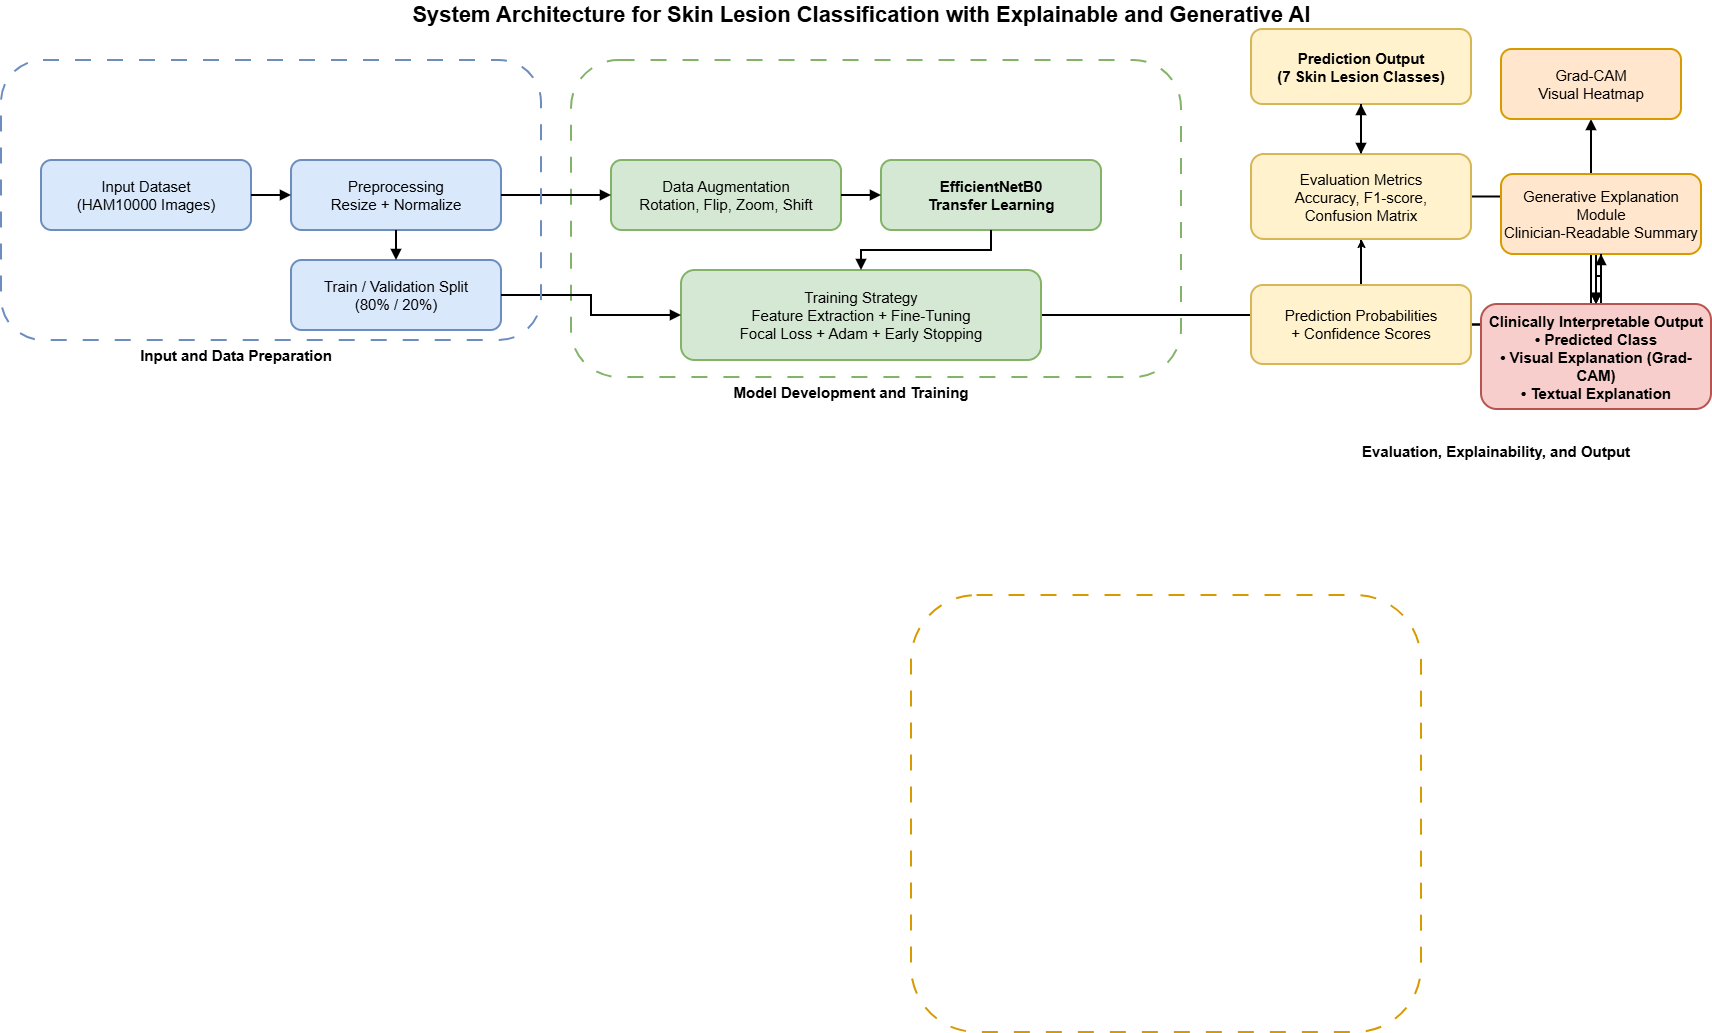

The diagram above was exported from draw.io. Its source (the exported page's mxGraphModel, read from the mxfile embedded in the PNG):
<mxGraphModel dx="1149" dy="627" grid="1" gridSize="10" guides="1" tooltips="1" connect="1" arrows="1" fold="1" page="1" pageScale="1" pageWidth="850" pageHeight="1100" background="light-dark(#FFFFFF,#1A1A1A)" math="0" shadow="0">
  <root>
    <mxCell id="0" />
    <mxCell id="1" parent="0" />
    <mxCell id="8mZAelSbti5lFUDctaKx-60" edge="1" parent="1" style="edgeStyle=orthogonalEdgeStyle;rounded=0;orthogonalLoop=1;jettySize=auto;html=1;endArrow=block;endFill=1;strokeWidth=2;" target="8mZAelSbti5lFUDctaKx-47">
      <mxGeometry relative="1" as="geometry">
        <mxPoint x="1630" y="371" as="sourcePoint" />
      </mxGeometry>
    </mxCell>
    <mxCell id="8mZAelSbti5lFUDctaKx-59" edge="1" parent="1" source="8mZAelSbti5lFUDctaKx-43" style="edgeStyle=orthogonalEdgeStyle;rounded=0;orthogonalLoop=1;jettySize=auto;html=1;endArrow=block;endFill=1;strokeWidth=2;" target="8mZAelSbti5lFUDctaKx-47">
      <mxGeometry relative="1" as="geometry" />
    </mxCell>
    <mxCell id="8mZAelSbti5lFUDctaKx-57" edge="1" parent="1" source="8mZAelSbti5lFUDctaKx-44" style="edgeStyle=orthogonalEdgeStyle;rounded=0;orthogonalLoop=1;jettySize=auto;html=1;endArrow=block;endFill=1;strokeWidth=2;" target="8mZAelSbti5lFUDctaKx-45">
      <mxGeometry relative="1" as="geometry" />
    </mxCell>
    <mxCell id="8mZAelSbti5lFUDctaKx-58" edge="1" parent="1" source="8mZAelSbti5lFUDctaKx-44" style="edgeStyle=orthogonalEdgeStyle;rounded=0;orthogonalLoop=1;jettySize=auto;html=1;endArrow=block;endFill=1;strokeWidth=2;" target="8mZAelSbti5lFUDctaKx-46">
      <mxGeometry relative="1" as="geometry" />
    </mxCell>
    <mxCell id="8mZAelSbti5lFUDctaKx-54" edge="1" parent="1" source="8mZAelSbti5lFUDctaKx-41" style="edgeStyle=orthogonalEdgeStyle;rounded=0;orthogonalLoop=1;jettySize=auto;html=1;endArrow=block;endFill=1;strokeWidth=2;" target="8mZAelSbti5lFUDctaKx-42">
      <mxGeometry relative="1" as="geometry" />
    </mxCell>
    <mxCell id="8mZAelSbti5lFUDctaKx-32" parent="1" style="text;html=1;strokeColor=none;fillColor=none;align=center;verticalAlign=middle;fontSize=22;fontStyle=1;" value="System Architecture for Skin Lesion Classification with Explainable and Generative AI" vertex="1">
      <mxGeometry height="30" width="1200" x="300" y="245" as="geometry" />
    </mxCell>
    <mxCell id="8mZAelSbti5lFUDctaKx-34" parent="1" style="rounded=1;whiteSpace=wrap;html=1;dashed=1;dashPattern=8 8;strokeWidth=2;strokeColor=#82b366;fillColor=none;fontStyle=1;fontSize=15;" value="" vertex="1">
      <mxGeometry height="317" width="610" x="610" y="305" as="geometry" />
    </mxCell>
    <mxCell id="8mZAelSbti5lFUDctaKx-35" parent="1" style="rounded=1;whiteSpace=wrap;html=1;dashed=1;dashPattern=8 8;strokeWidth=2;strokeColor=#d79b00;fillColor=none;fontStyle=1;fontSize=15;" value="" vertex="1">
      <mxGeometry height="437" width="510" x="950" y="840" as="geometry" />
    </mxCell>
    <mxCell id="8mZAelSbti5lFUDctaKx-36" parent="1" style="rounded=1;whiteSpace=wrap;html=1;strokeWidth=2;fillColor=#dae8fc;strokeColor=#6c8ebf;fontSize=15;" value="Input Dataset&#10;(HAM10000 Images)" vertex="1">
      <mxGeometry height="70" width="210" x="80" y="405" as="geometry" />
    </mxCell>
    <mxCell id="8mZAelSbti5lFUDctaKx-37" parent="1" style="rounded=1;whiteSpace=wrap;html=1;strokeWidth=2;fillColor=#dae8fc;strokeColor=#6c8ebf;fontSize=15;" value="Preprocessing&#10;Resize + Normalize" vertex="1">
      <mxGeometry height="70" width="210" x="330" y="405" as="geometry" />
    </mxCell>
    <mxCell id="8mZAelSbti5lFUDctaKx-38" parent="1" style="rounded=1;whiteSpace=wrap;html=1;strokeWidth=2;fillColor=#dae8fc;strokeColor=#6c8ebf;fontSize=15;" value="Train / Validation Split&#10;(80% / 20%)" vertex="1">
      <mxGeometry height="70" width="210" x="330" y="505" as="geometry" />
    </mxCell>
    <mxCell id="8mZAelSbti5lFUDctaKx-39" parent="1" style="rounded=1;whiteSpace=wrap;html=1;strokeWidth=2;fillColor=#d5e8d4;strokeColor=#82b366;fontSize=15;" value="Data Augmentation&#10;Rotation, Flip, Zoom, Shift" vertex="1">
      <mxGeometry height="70" width="230" x="650" y="405" as="geometry" />
    </mxCell>
    <mxCell id="8mZAelSbti5lFUDctaKx-40" parent="1" style="rounded=1;whiteSpace=wrap;html=1;strokeWidth=2;fillColor=#d5e8d4;strokeColor=#82b366;fontSize=15;fontStyle=1;" value="EfficientNetB0&#10;Transfer Learning" vertex="1">
      <mxGeometry height="70" width="220" x="920" y="405" as="geometry" />
    </mxCell>
    <mxCell id="8mZAelSbti5lFUDctaKx-41" parent="1" style="rounded=1;whiteSpace=wrap;html=1;strokeWidth=2;fillColor=#d5e8d4;strokeColor=#82b366;fontSize=15;" value="Training Strategy&#10;Feature Extraction + Fine-Tuning&#10;Focal Loss + Adam + Early Stopping" vertex="1">
      <mxGeometry height="90" width="360" x="720" y="515" as="geometry" />
    </mxCell>
    <mxCell id="8mZAelSbti5lFUDctaKx-42" parent="1" style="rounded=1;whiteSpace=wrap;html=1;strokeWidth=2;fillColor=#fff2cc;strokeColor=#d6b656;fontSize=15;fontStyle=1;" value="Prediction Output&#10;(7 Skin Lesion Classes)" vertex="1">
      <mxGeometry height="75" width="220" x="1290" y="274" as="geometry" />
    </mxCell>
    <mxCell id="8mZAelSbti5lFUDctaKx-43" parent="1" style="rounded=1;whiteSpace=wrap;html=1;strokeWidth=2;fillColor=#fff2cc;strokeColor=#d6b656;fontSize=15;" value="Evaluation Metrics&#10;Accuracy, F1-score,&#10;Confusion Matrix" vertex="1">
      <mxGeometry height="85" width="220" x="1290" y="399" as="geometry" />
    </mxCell>
    <mxCell id="8mZAelSbti5lFUDctaKx-72" edge="1" parent="1" source="8mZAelSbti5lFUDctaKx-44" style="edgeStyle=orthogonalEdgeStyle;rounded=0;orthogonalLoop=1;jettySize=auto;html=1;" target="8mZAelSbti5lFUDctaKx-43" value="">
      <mxGeometry relative="1" as="geometry" />
    </mxCell>
    <mxCell id="8mZAelSbti5lFUDctaKx-44" parent="1" style="rounded=1;whiteSpace=wrap;html=1;strokeWidth=2;fillColor=#fff2cc;strokeColor=#d6b656;fontSize=15;" value="Prediction Probabilities&#10;+ Confidence Scores" vertex="1">
      <mxGeometry height="79" width="220" x="1290" y="530" as="geometry" />
    </mxCell>
    <mxCell id="8mZAelSbti5lFUDctaKx-45" parent="1" style="rounded=1;whiteSpace=wrap;html=1;strokeWidth=2;fillColor=#ffe6cc;strokeColor=#d79b00;fontSize=15;" value="Grad-CAM&#10;Visual Heatmap" vertex="1">
      <mxGeometry height="70" width="180" x="1540" y="294" as="geometry" />
    </mxCell>
    <mxCell id="8mZAelSbti5lFUDctaKx-46" parent="1" style="rounded=1;whiteSpace=wrap;html=1;strokeWidth=2;fillColor=#ffe6cc;strokeColor=#d79b00;fontSize=15;" value="Generative Explanation Module&#10;Clinician-Readable Summary" vertex="1">
      <mxGeometry height="80" width="200" x="1540" y="419" as="geometry" />
    </mxCell>
    <mxCell id="8mZAelSbti5lFUDctaKx-47" parent="1" style="rounded=1;whiteSpace=wrap;html=1;strokeWidth=2;fillColor=#f8cecc;strokeColor=#b85450;fontSize=15;fontStyle=1;" value="Clinically Interpretable Output&#10;• Predicted Class&#10;• Visual Explanation (Grad-CAM)&#10;• Textual Explanation" vertex="1">
      <mxGeometry height="105" width="230" x="1520" y="549" as="geometry" />
    </mxCell>
    <mxCell id="8mZAelSbti5lFUDctaKx-48" edge="1" parent="1" source="8mZAelSbti5lFUDctaKx-36" style="edgeStyle=orthogonalEdgeStyle;rounded=0;orthogonalLoop=1;jettySize=auto;html=1;endArrow=block;endFill=1;strokeWidth=2;" target="8mZAelSbti5lFUDctaKx-37">
      <mxGeometry relative="1" as="geometry" />
    </mxCell>
    <mxCell id="8mZAelSbti5lFUDctaKx-49" edge="1" parent="1" source="8mZAelSbti5lFUDctaKx-37" style="edgeStyle=orthogonalEdgeStyle;rounded=0;orthogonalLoop=1;jettySize=auto;html=1;endArrow=block;endFill=1;strokeWidth=2;" target="8mZAelSbti5lFUDctaKx-39">
      <mxGeometry relative="1" as="geometry" />
    </mxCell>
    <mxCell id="8mZAelSbti5lFUDctaKx-50" edge="1" parent="1" source="8mZAelSbti5lFUDctaKx-37" style="edgeStyle=orthogonalEdgeStyle;rounded=0;orthogonalLoop=1;jettySize=auto;html=1;endArrow=block;endFill=1;strokeWidth=2;" target="8mZAelSbti5lFUDctaKx-38">
      <mxGeometry relative="1" as="geometry" />
    </mxCell>
    <mxCell id="8mZAelSbti5lFUDctaKx-51" edge="1" parent="1" source="8mZAelSbti5lFUDctaKx-39" style="edgeStyle=orthogonalEdgeStyle;rounded=0;orthogonalLoop=1;jettySize=auto;html=1;endArrow=block;endFill=1;strokeWidth=2;" target="8mZAelSbti5lFUDctaKx-40">
      <mxGeometry relative="1" as="geometry" />
    </mxCell>
    <mxCell id="8mZAelSbti5lFUDctaKx-52" edge="1" parent="1" source="8mZAelSbti5lFUDctaKx-38" style="edgeStyle=orthogonalEdgeStyle;rounded=0;orthogonalLoop=1;jettySize=auto;html=1;endArrow=block;endFill=1;strokeWidth=2;" target="8mZAelSbti5lFUDctaKx-41">
      <mxGeometry relative="1" as="geometry" />
    </mxCell>
    <mxCell id="8mZAelSbti5lFUDctaKx-53" edge="1" parent="1" source="8mZAelSbti5lFUDctaKx-40" style="edgeStyle=orthogonalEdgeStyle;rounded=0;orthogonalLoop=1;jettySize=auto;html=1;endArrow=block;endFill=1;strokeWidth=2;" target="8mZAelSbti5lFUDctaKx-41">
      <mxGeometry relative="1" as="geometry" />
    </mxCell>
    <mxCell id="8mZAelSbti5lFUDctaKx-55" edge="1" parent="1" source="8mZAelSbti5lFUDctaKx-42" style="edgeStyle=orthogonalEdgeStyle;rounded=0;orthogonalLoop=1;jettySize=auto;html=1;endArrow=block;endFill=1;strokeWidth=2;" target="8mZAelSbti5lFUDctaKx-43">
      <mxGeometry relative="1" as="geometry" />
    </mxCell>
    <mxCell id="8mZAelSbti5lFUDctaKx-61" edge="1" parent="1" source="8mZAelSbti5lFUDctaKx-46" style="edgeStyle=orthogonalEdgeStyle;rounded=0;orthogonalLoop=1;jettySize=auto;html=1;endArrow=block;endFill=1;strokeWidth=2;" target="8mZAelSbti5lFUDctaKx-47">
      <mxGeometry relative="1" as="geometry">
        <Array as="points">
          <mxPoint x="1640" y="521" />
          <mxPoint x="1635" y="521" />
        </Array>
      </mxGeometry>
    </mxCell>
    <mxCell id="8mZAelSbti5lFUDctaKx-33" parent="1" style="rounded=1;whiteSpace=wrap;html=1;dashed=1;dashPattern=8 8;strokeWidth=2;strokeColor=#6c8ebf;fillColor=none;fontStyle=1;fontSize=15;" value="&lt;div style=&quot;line-height: 0%;&quot;&gt;&lt;br&gt;&lt;/div&gt;" vertex="1">
      <mxGeometry height="280" width="540" x="40" y="305" as="geometry" />
    </mxCell>
    <mxCell id="8mZAelSbti5lFUDctaKx-62" parent="1" style="text;html=1;whiteSpace=wrap;strokeColor=none;fillColor=none;align=center;verticalAlign=middle;rounded=0;" value="&lt;span style=&quot;font-size: 15px; font-weight: 700;&quot;&gt;Input and Data Preparation&lt;/span&gt;" vertex="1">
      <mxGeometry height="30" width="250" x="150" y="585" as="geometry" />
    </mxCell>
    <mxCell id="8mZAelSbti5lFUDctaKx-63" parent="1" style="text;html=1;whiteSpace=wrap;strokeColor=none;fillColor=none;align=center;verticalAlign=middle;rounded=0;" value="&lt;span style=&quot;font-size: 15px; font-weight: 700;&quot;&gt;Model Development and Training&lt;/span&gt;" vertex="1">
      <mxGeometry height="30" width="260" x="760" y="622" as="geometry" />
    </mxCell>
    <mxCell id="8mZAelSbti5lFUDctaKx-65" parent="1" style="text;html=1;whiteSpace=wrap;strokeColor=none;fillColor=none;align=center;verticalAlign=middle;rounded=0;" value="&lt;span style=&quot;font-size: 15px; font-weight: 700;&quot;&gt;Evaluation, Explainability, and Output&lt;/span&gt;" vertex="1">
      <mxGeometry height="30" width="290" x="1390" y="681" as="geometry" />
    </mxCell>
  </root>
</mxGraphModel>